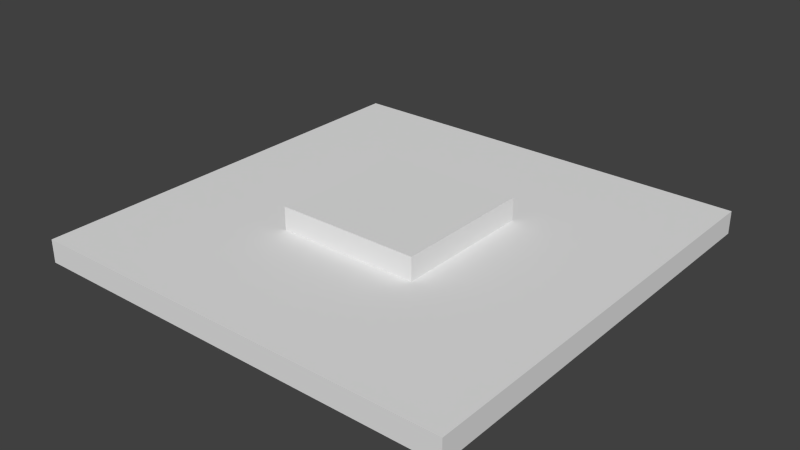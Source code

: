 # Source: wire.blend  (saved by Blender 2.67.0; exported with 4.5.12 LTS)
import bpy
from mathutils import Matrix  # noqa: F401  (used for matrix-valued properties, if any)

bpy.ops.wm.read_factory_settings(use_empty=True)
scene = bpy.context.scene
scene.name = 'Scene'

# ---- collections
col_collection_1 = bpy.data.collections.new('Collection 1'); scene.collection.children.link(col_collection_1)

# ---- materials (node trees are filled in below, after node groups)
mat_material = bpy.data.materials.new('Material')
mat_material.alpha_threshold = 0.0
mat_material.use_transparent_shadow = False
mat_material.roughness = 0.5
mat_material.line_color = (0.0, 0.0, 0.0, 1.0)

# ---- material node trees

# ---- world
world_world = bpy.data.worlds.new('World'); scene.world = world_world
world_world.color = (0.05088, 0.05088, 0.05088)
world_world.use_sun_shadow = False
world_world.sun_shadow_jitter_overblur = 0.0
world_world.cycles.sampling_method = 'MANUAL'
world_world.cycles.sample_map_resolution = 256

# ---- meshes
me_wire = bpy.data.meshes.new('wire')
me_wire.from_pydata([(-1.0, -1.0, -0.75), (-1.0, 1.0, -0.75), (1.0, 1.0, -0.75), (1.0, -1.0, -0.75), (-1.0, -1.0, -0.71), (-1.0, 1.0, -0.71), (1.0, 1.0, -0.71), (1.0, -1.0, -0.71)], [], [(4, 5, 1, 0), (5, 6, 2, 1), (6, 7, 3, 2), (7, 4, 0, 3), (0, 1, 2, 3), (7, 6, 5, 4)])
_uv = me_wire.uv_layers.new(name='UVMap')
_uv.uv.foreach_set('vector', [0.0, 0.25, 0.25, 0.25, 0.25, 0.0, 0.0, 0.0, 0.0, 0.25, 0.25, 0.25, 0.25, 0.0, 0.0, 0.0, 0.0, 0.25, 0.25, 0.25, 0.25, 0.0, 0.0, 0.0, 0.0, 0.25, 0.25, 0.25, 0.25, 0.0, 0.0, 0.0, 0.25, 0.5, 0.5, 0.5, 0.5, 0.75, 0.25, 0.75, 0.25, 0.5, 0.5, 0.5, 0.5, 0.75, 0.25, 0.75])
me_wire.materials.append(mat_material)
me_wire.use_remesh_preserve_volume = False
me_wire.use_remesh_preserve_attributes = False
me_wire.use_mirror_vertex_groups = False
me_wire.update()
me_border = bpy.data.meshes.new('border')
me_border.from_pydata([(-1.0, -1.0, -0.75), (-1.0, 1.0, -0.75), (1.0, 1.0, -0.75), (1.0, -1.0, -0.75), (-1.0, -1.0, -0.73), (-1.0, 1.0, -0.73), (1.0, 1.0, -0.73), (1.0, -1.0, -0.73)], [], [(4, 5, 1, 0), (5, 6, 2, 1), (6, 7, 3, 2), (7, 4, 0, 3), (0, 1, 2, 3), (7, 6, 5, 4)])
_uv = me_border.uv_layers.new(name='UVMap')
_uv.uv.foreach_set('vector', [0.75, 0.5, 0.75, 0.25, 1.0, 0.25, 1.0, 0.5, 0.75, 0.5, 0.75, 0.25, 1.0, 0.25, 1.0, 0.5, 0.75, 0.5, 0.75, 0.25, 1.0, 0.25, 1.0, 0.5, 0.75, 0.5, 0.75, 0.25, 1.0, 0.25, 1.0, 0.5, 0.0, 0.25, 0.75, 0.25, 0.75, 1.0, 0.0, 1.0, 0.0, 0.25, 0.75, 0.25, 0.75, 1.0, 0.0, 1.0])
me_border.materials.append(mat_material)
me_border.use_remesh_preserve_volume = False
me_border.use_remesh_preserve_attributes = False
me_border.use_mirror_vertex_groups = False
me_border.update()

# ---- objects
ob_wire = bpy.data.objects.new('wire', me_wire)
ob_border = bpy.data.objects.new('border', me_border)

# ---- transforms, parenting, visibility, modifiers, constraints
ob_wire.location = (0.0, 0.0, 0.5)
ob_wire.scale = (0.03125, 0.03125, 0.5)
ob_wire.lineart.crease_threshold = 0.0
ob_border.location = (0.0, 0.0, 0.5)
ob_border.scale = (0.09375, 0.09375, 0.5)
ob_border.lineart.crease_threshold = 0.0

# ---- collection membership
col_collection_1.objects.link(ob_wire)
col_collection_1.objects.link(ob_border)

# ---- scene / render settings (as saved in the file)
scene.frame_start = 1; scene.frame_end = 250; scene.frame_set(1)
scene.render.engine = 'BLENDER_EEVEE_NEXT'
scene.render.image_settings.color_mode = 'RGB'
scene.render.image_settings.compression = 90
scene.render.resolution_percentage = 50
scene.render.dither_intensity = 0.0
scene.cycles.use_denoising = False
scene.cycles.samples = 10
scene.cycles.sampling_pattern = 'TABULATED_SOBOL'
scene.cycles.light_sampling_threshold = 0.0
scene.cycles.use_adaptive_sampling = False
scene.cycles.use_light_tree = False
scene.cycles.blur_glossy = 0.0
scene.cycles.volume_bounces = 1
scene.cycles.pixel_filter_type = 'GAUSSIAN'
scene.cycles.sample_clamp_indirect = 0.0
scene.view_settings.view_transform = 'Standard'
bpy.context.view_layer.update()

# ---- added for rendering (the .blend has no active camera and no usable light): camera, sun
cam_auto = bpy.data.cameras.new('AutoCamera')
cam_auto.lens = 50.0
cam_auto.sensor_width = 36.0
cam_auto.clip_end = 1000.0
ob_auto_camera = bpy.data.objects.new('AutoCamera', cam_auto)
scene.collection.objects.link(ob_auto_camera)
ob_auto_camera.location = (0.246034, -0.295241, 0.331827)
ob_auto_camera.rotation_euler = (1.09748, -7.21219e-08, 0.694738)
scene.camera = ob_auto_camera
light_auto_sun = bpy.data.lights.new('AutoSun', 'SUN')
light_auto_sun.energy = 3.0
light_auto_sun.angle = 0.0523599
ob_auto_sun = bpy.data.objects.new('AutoSun', light_auto_sun)
scene.collection.objects.link(ob_auto_sun)
ob_auto_sun.rotation_euler = (0.872665, 0.174533, 0.523599)
bpy.context.view_layer.update()
